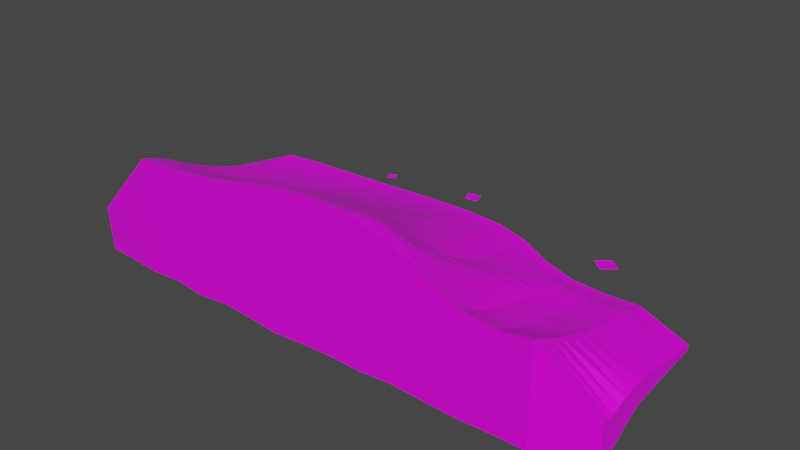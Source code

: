 # Source: SandBar.blend  (saved by Blender 3.2.14; exported with 4.5.12 LTS)
import bpy
from mathutils import Matrix  # noqa: F401  (used for matrix-valued properties, if any)

bpy.ops.wm.read_factory_settings(use_empty=True)
scene = bpy.context.scene
scene.name = 'Scene'

# ---- collections
col_collection = bpy.data.collections.new('Collection'); scene.collection.children.link(col_collection)

# ---- images (referenced by path relative to the original .blend; pixels are not part of the script)
import os
ASSET_DIR = os.environ.get("B2B_ASSET_DIR", "")  # directory of the original .blend (textures are referenced by path, not embedded)
HERE = os.path.dirname(os.path.abspath(__file__))  # packed textures are extracted next to this script under _unpacked/

def load_image(name, relpath, width, height, colorspace="sRGB"):
    """Load a texture the original file referenced (path relative to the .blend, or extracted next to this script)."""
    p = next((c for c in (os.path.join(HERE, relpath), os.path.join(ASSET_DIR, relpath)) if relpath and os.path.exists(c)), "")
    if p:
        img = bpy.data.images.load(p, check_existing=True)
        img.name = name
    else:  # same state as the original file: an image datablock whose file is absent (Cycles renders it pink)
        img = bpy.data.images.new(name, width, height)
        img.source = "FILE"
        img.filepath = "//" + (relpath or name)
    img.colorspace_settings.name = colorspace
    return img
img_sand_png = load_image('Sand.png', 'Sand.png', 1024, 1024, 'sRGB')
img_sand_png_001 = load_image('Sand.png.001', 'Sand.png', 1024, 1024, 'sRGB')
img_sand_png_002 = load_image('Sand.png.002', 'Sand.png', 1024, 1024, 'sRGB')

# ---- materials (node trees are filled in below, after node groups)
mat_material = bpy.data.materials.new('Material')
mat_material.alpha_threshold = 0.0
mat_material.use_transparent_shadow = False
mat_material.line_color = (0.0, 0.0, 0.0, 1.0)
mat_material_001 = bpy.data.materials.new('Material.001')
mat_material_001.use_transparent_shadow = False
mat_material_002 = bpy.data.materials.new('Material.002')
mat_material_002.use_transparent_shadow = False
mat_material_003 = bpy.data.materials.new('Material.003')
mat_material_003.use_transparent_shadow = False

# ---- material node trees
mat_material.use_nodes = True; mat_material.node_tree.nodes.clear()
_N = mat_material.node_tree.nodes; _L = mat_material.node_tree.links
n0 = _N.new('ShaderNodeOutputMaterial'); n0.name = 'Material Output'; n0.location = (300, 300)
n1 = _N.new('ShaderNodeBsdfPrincipled'); n1.name = 'Principled BSDF'; n1.location = (10, 300)
n1.distribution = 'GGX'
n1.subsurface_method = 'RANDOM_WALK_SKIN'
n1.inputs[2].default_value = 0.4
n1.inputs[3].default_value = 1.45
n1.inputs[27].default_value = (0.0, 0.0, 0.0, 1.0)
n1.inputs[28].default_value = 1.0
n2 = _N.new('ShaderNodeTexImage'); n2.name = 'Image Texture'; n2.location = (-280, 280)
n2.image = img_sand_png
_L.new(n1.outputs[0], n0.inputs[0])
_L.new(n2.outputs[0], n1.inputs[0])
n0.is_active_output = True
mat_material_001.use_nodes = True; mat_material_001.node_tree.nodes.clear()
_N = mat_material_001.node_tree.nodes; _L = mat_material_001.node_tree.links
n0 = _N.new('ShaderNodeBsdfPrincipled'); n0.name = 'Principled BSDF'; n0.location = (10, 300)
n0.distribution = 'GGX'
n0.subsurface_method = 'RANDOM_WALK_SKIN'
n0.inputs[3].default_value = 1.45
n0.inputs[27].default_value = (0.0, 0.0, 0.0, 1.0)
n0.inputs[28].default_value = 1.0
n1 = _N.new('ShaderNodeOutputMaterial'); n1.name = 'Material Output'; n1.location = (300, 300)
n2 = _N.new('ShaderNodeTexImage'); n2.name = 'Image Texture'; n2.location = (-280, 280)
n2.image = img_sand_png
_L.new(n0.outputs[0], n1.inputs[0])
_L.new(n2.outputs[0], n0.inputs[0])
n1.is_active_output = True
mat_material_002.use_nodes = True; mat_material_002.node_tree.nodes.clear()
_N = mat_material_002.node_tree.nodes; _L = mat_material_002.node_tree.links
n0 = _N.new('ShaderNodeBsdfPrincipled'); n0.name = 'Principled BSDF'; n0.location = (10, 300)
n0.distribution = 'GGX'
n0.subsurface_method = 'RANDOM_WALK_SKIN'
n0.inputs[3].default_value = 1.45
n0.inputs[27].default_value = (0.0, 0.0, 0.0, 1.0)
n0.inputs[28].default_value = 1.0
n1 = _N.new('ShaderNodeOutputMaterial'); n1.name = 'Material Output'; n1.location = (300, 300)
n2 = _N.new('ShaderNodeTexImage'); n2.name = 'Image Texture'; n2.location = (-280, 280)
n2.image = img_sand_png_001
_L.new(n0.outputs[0], n1.inputs[0])
_L.new(n2.outputs[0], n0.inputs[0])
n1.is_active_output = True
mat_material_003.use_nodes = True; mat_material_003.node_tree.nodes.clear()
_N = mat_material_003.node_tree.nodes; _L = mat_material_003.node_tree.links
n0 = _N.new('ShaderNodeBsdfPrincipled'); n0.name = 'Principled BSDF'; n0.location = (10, 300)
n0.distribution = 'GGX'
n0.subsurface_method = 'RANDOM_WALK_SKIN'
n0.inputs[3].default_value = 1.45
n0.inputs[27].default_value = (0.0, 0.0, 0.0, 1.0)
n0.inputs[28].default_value = 1.0
n1 = _N.new('ShaderNodeOutputMaterial'); n1.name = 'Material Output'; n1.location = (300, 300)
n2 = _N.new('ShaderNodeTexImage'); n2.name = 'Image Texture'; n2.location = (-280, 280)
n2.image = img_sand_png_002
_L.new(n0.outputs[0], n1.inputs[0])
_L.new(n2.outputs[0], n0.inputs[0])
n1.is_active_output = True

# ---- world
world_world = bpy.data.worlds.new('World'); scene.world = world_world
world_world.use_nodes = True; world_world.node_tree.nodes.clear()
_N = world_world.node_tree.nodes; _L = world_world.node_tree.links
n0 = _N.new('ShaderNodeOutputWorld'); n0.name = 'World Output'; n0.location = (300, 300)
n1 = _N.new('ShaderNodeBackground'); n1.name = 'Background'; n1.location = (10, 300)
n1.inputs[0].default_value = (0.05088, 0.05088, 0.05088, 1.0)
_L.new(n1.outputs[0], n0.inputs[0])
n0.is_active_output = True
world_world.color = (0.05088, 0.05088, 0.05088)
world_world.use_sun_shadow = False
world_world.sun_shadow_jitter_overblur = 0.0

# ---- meshes
me_cube = bpy.data.meshes.new('Cube')
me_cube.from_pydata([(4.017, 2.049, -1.606), (4.017, 2.049, -1.778), (4.017, -1.0, -0.7215), (4.017, -1.0, -2.524), (-3.97, 2.513, -1.458), (-3.97, 2.411, -1.626), (-3.97, -1.0, -0.3557), (-3.97, -0.9992, -2.562), (3.403, 2.049, -1.785), (2.788, 2.049, -1.755), (2.174, 2.148, -1.677), (1.559, 2.402, -1.598), (0.9451, 2.523, -1.562), (0.3307, 2.523, -1.538), (-0.2837, 2.522, -1.539), (-0.8981, 2.521, -1.555), (-1.512, 2.527, -1.577), (-2.127, 2.526, -1.596), (-2.741, 2.519, -1.615), (-3.356, 2.513, -1.632), (3.403, -1.0, -0.7897), (2.788, -1.0, -0.6951), (2.174, -1.0, -0.4295), (1.559, -1.0, -0.1267), (0.9451, -1.0, 0.0486), (0.3307, -1.0, 0.1166), (-0.2837, -1.0, 0.1123), (-0.8981, -1.0, 0.04602), (-1.512, -1.0, -0.07638), (-2.127, -1.0, -0.1946), (-2.741, -1.0, -0.2677), (-3.356, -1.0, -0.3363), (-3.356, -0.989, -2.53), (-2.741, -0.9877, -2.599), (-2.127, -0.9861, -2.535), (-1.512, -0.9961, -2.562), (-0.8981, -0.9996, -2.617), (-0.2837, -0.9996, -2.566), (0.3307, -0.9996, -2.539), (0.9451, -1.0, -2.556), (1.559, -0.9985, -2.506), (2.174, -0.9841, -2.545), (2.788, -0.996, -2.554), (3.403, -1.0, -2.524), (-3.356, 2.672, -1.498), (-2.741, 2.672, -1.484), (-2.127, 2.672, -1.469), (-1.512, 2.672, -1.45), (-0.8981, 2.672, -1.425), (-0.2837, 2.672, -1.41), (0.3307, 2.672, -1.409), (0.9451, 2.672, -1.45), (1.559, 2.522, -1.49), (2.174, 2.211, -1.53), (2.788, 2.05, -1.587), (3.403, 2.049, -1.625), (-3.97, 2.252, -1.63), (-3.97, 2.064, -1.643), (-3.97, 1.844, -1.663), (-3.97, 1.587, -1.689), (-3.97, 1.298, -1.718), (-3.97, 0.9832, -1.75), (-3.97, 0.6544, -1.781), (-3.97, 0.3255, -1.812), (-3.97, 0.01287, -1.878), (-3.97, -0.2652, -2.069), (-3.97, -0.4947, -2.28), (-3.97, -0.6763, -2.43), (-3.97, -0.844, -2.528), (4.017, 1.89, -1.584), (4.017, 1.702, -1.523), (4.017, 1.49, -1.452), (4.017, 1.258, -1.416), (4.017, 1.01, -1.379), (4.017, 0.7517, -1.328), (4.017, 0.4861, -1.264), (4.017, 0.219, -1.186), (4.017, -0.04275, -1.097), (4.017, -0.2903, -1.001), (4.017, -0.5136, -0.9077), (4.017, -0.7038, -0.8233), (4.017, -0.8571, -0.7602), (-3.97, -0.8568, -0.3929), (-3.97, -0.7007, -0.4504), (-3.97, -0.5264, -0.5233), (-3.97, -0.3365, -0.6104), (-3.97, -0.1016, -0.7383), (-3.97, 0.2237, -0.8927), (-3.97, 0.6068, -1.048), (-3.97, 1.002, -1.183), (-3.97, 1.372, -1.288), (-3.97, 1.695, -1.363), (-3.97, 1.963, -1.411), (-3.97, 2.175, -1.438), (-3.97, 2.354, -1.453), (4.017, -0.8556, -2.509), (4.017, -0.6876, -2.451), (4.017, -0.4912, -2.346), (4.017, -0.2708, -2.205), (4.017, -0.03173, -2.066), (4.017, 0.2209, -1.96), (4.017, 0.4818, -1.911), (4.017, 0.745, -1.865), (4.017, 1.005, -1.819), (4.017, 1.254, -1.775), (4.017, 1.488, -1.738), (4.017, 1.702, -1.747), (4.017, 1.89, -1.77), (-3.356, 2.354, -1.637), (-3.356, 2.166, -1.651), (-3.356, 1.945, -1.672), (-3.356, 1.686, -1.698), (-3.356, 1.392, -1.728), (-3.356, 1.071, -1.758), (-3.356, 0.734, -1.784), (-3.356, 0.3961, -1.806), (-3.356, 0.07438, -1.832), (-3.356, -0.2128, -1.952), (-3.356, -0.4474, -2.187), (-3.356, -0.6387, -2.376), (-3.356, -0.82, -2.493), (-2.741, 2.36, -1.619), (-2.741, 2.172, -1.63), (-2.741, 1.952, -1.646), (-2.741, 1.693, -1.666), (-2.741, 1.4, -1.687), (-2.741, 1.08, -1.706), (-2.741, 0.7443, -1.722), (-2.741, 0.4064, -1.731), (-2.741, 0.0838, -1.777), (-2.741, -0.2052, -1.956), (-2.741, -0.4425, -2.207), (-2.741, -0.6351, -2.408), (-2.741, -0.8176, -2.55), (-2.127, 2.368, -1.599), (-2.127, 2.18, -1.607), (-2.127, 1.959, -1.618), (-2.127, 1.702, -1.631), (-2.127, 1.41, -1.642), (-2.127, 1.09, -1.65), (-2.127, 0.7546, -1.653), (-2.127, 0.4164, -1.649), (-2.127, 0.09267, -1.651), (-2.127, -0.1978, -1.824), (-2.127, -0.4368, -2.121), (-2.127, -0.6309, -2.354), (-2.127, -0.8146, -2.492), (-1.512, 2.368, -1.579), (-1.512, 2.173, -1.583), (-1.512, 1.936, -1.587), (-1.512, 1.659, -1.59), (-1.512, 1.347, -1.591), (-1.512, 1.009, -1.588), (-1.512, 0.662, -1.58), (-1.512, 0.3209, -1.566), (-1.512, 0.005497, -1.662), (-1.512, -0.2622, -1.921), (-1.512, -0.4777, -2.187), (-1.512, -0.661, -2.389), (-1.512, -0.8348, -2.519), (-0.8981, 2.362, -1.555), (-0.8981, 2.167, -1.556), (-0.8981, 1.93, -1.554), (-0.8981, 1.653, -1.549), (-0.8981, 1.343, -1.539), (-0.8981, 1.007, -1.523), (-0.8981, 0.6601, -1.502), (-0.8981, 0.3181, -1.494), (-0.8981, 9.904e-05, -1.599), (-0.8981, -0.275, -1.955), (-0.8981, -0.4911, -2.282), (-0.8981, -0.6739, -2.483), (-0.8981, -0.8444, -2.587), (-0.2837, 2.363, -1.539), (-0.2837, 2.168, -1.537), (-0.2837, 1.931, -1.531), (-0.2837, 1.654, -1.52), (-0.2837, 1.343, -1.502), (-0.2837, 1.007, -1.477), (-0.2837, 0.659, -1.447), (-0.2837, 0.3165, -1.469), (-0.2837, 0.006704, -1.634), (-0.2837, -0.2672, -1.936), (-0.2837, -0.4903, -2.209), (-0.2837, -0.6736, -2.404), (-0.2837, -0.8442, -2.527), (0.3307, 2.38, -1.538), (0.3307, 2.214, -1.537), (0.3307, 2.003, -1.532), (0.3307, 1.748, -1.522), (0.3307, 1.451, -1.507), (0.3307, 1.122, -1.483), (0.3307, 0.7728, -1.454), (0.3307, 0.4188, -1.445), (0.3307, 0.0919, -1.543), (0.3307, -0.2086, -1.809), (0.3307, -0.4675, -2.159), (0.3307, -0.6734, -2.389), (0.3307, -0.8441, -2.505), (0.9451, 2.375, -1.564), (0.9451, 2.216, -1.563), (0.9451, 2.025, -1.562), (0.9451, 1.782, -1.559), (0.9451, 1.491, -1.554), (0.9451, 1.162, -1.544), (0.9451, 0.8081, -1.526), (0.9451, 0.4475, -1.502), (0.9451, 0.09917, -1.562), (0.9451, -0.2161, -1.856), (0.9451, -0.4836, -2.196), (0.9451, -0.6945, -2.419), (0.9451, -0.8563, -2.525), (1.559, 2.254, -1.601), (1.559, 2.097, -1.602), (1.559, 1.909, -1.604), (1.559, 1.671, -1.613), (1.559, 1.39, -1.625), (1.559, 1.074, -1.638), (1.559, 0.7402, -1.644), (1.559, 0.4372, -1.639), (1.559, 0.1341, -1.649), (1.559, -0.1547, -1.803), (1.559, -0.4166, -2.093), (1.559, -0.6422, -2.334), (1.559, -0.8326, -2.467), (2.174, 2.002, -1.666), (2.174, 1.852, -1.649), (2.174, 1.679, -1.639), (2.174, 1.468, -1.65), (2.174, 1.226, -1.669), (2.174, 0.9617, -1.688), (2.174, 0.6858, -1.706), (2.174, 0.4091, -1.725), (2.174, 0.1425, -1.753), (2.174, -0.1114, -1.889), (2.174, -0.3558, -2.129), (2.174, -0.5858, -2.357), (2.174, -0.7968, -2.501), (2.788, 1.906, -1.744), (2.788, 1.747, -1.716), (2.788, 1.559, -1.689), (2.788, 1.346, -1.698), (2.788, 1.114, -1.728), (2.788, 0.8659, -1.763), (2.788, 0.6082, -1.802), (2.788, 0.3469, -1.839), (2.788, 0.08766, -1.904), (2.788, -0.1638, -2.063), (2.788, -0.4024, -2.259), (2.788, -0.6235, -2.424), (2.788, -0.8228, -2.524), (3.403, 1.89, -1.777), (3.403, 1.702, -1.753), (3.403, 1.488, -1.743), (3.403, 1.254, -1.779), (3.403, 1.004, -1.824), (3.403, 0.7449, -1.868), (3.403, 0.4823, -1.911), (3.403, 0.2224, -1.948), (3.403, -0.02911, -2.018), (3.403, -0.267, -2.163), (3.403, -0.4822, -2.313), (3.403, -0.6782, -2.433), (3.403, -0.8516, -2.504), (3.403, 1.89, -1.604), (3.403, 1.702, -1.546), (3.403, 1.49, -1.48), (3.403, 1.259, -1.448), (3.403, 1.012, -1.415), (3.403, 0.7541, -1.366), (3.403, 0.4889, -1.3), (3.403, 0.2223, -1.223), (3.403, -0.03479, -1.158), (3.403, -0.2795, -1.085), (3.403, -0.5036, -1.007), (3.403, -0.6986, -0.9252), (3.403, -0.8571, -0.8505), (2.788, 1.891, -1.565), (2.788, 1.714, -1.504), (2.788, 1.521, -1.431), (2.788, 1.304, -1.386), (2.788, 1.067, -1.353), (2.788, 0.8157, -1.316), (2.788, 0.5549, -1.273), (2.788, 0.2879, -1.214), (2.788, 0.02095, -1.141), (2.788, -0.2375, -1.063), (2.788, -0.4771, -0.9743), (2.788, -0.6868, -0.8736), (2.788, -0.8568, -0.7759), (2.174, 2.047, -1.519), (2.174, 1.883, -1.486), (2.174, 1.707, -1.437), (2.174, 1.48, -1.374), (2.174, 1.203, -1.289), (2.174, 0.8825, -1.166), (2.174, 0.5481, -1.035), (2.174, 0.2342, -0.9269), (2.174, -0.05655, -0.8136), (2.174, -0.3088, -0.7101), (2.174, -0.5265, -0.6242), (2.174, -0.7087, -0.5488), (2.174, -0.8571, -0.4877), (1.559, 2.362, -1.494), (1.559, 2.193, -1.484), (1.559, 2.005, -1.453), (1.559, 1.755, -1.403), (1.559, 1.438, -1.331), (1.559, 1.059, -1.211), (1.559, 0.6362, -1.036), (1.559, 0.2197, -0.8119), (1.559, -0.1387, -0.5761), (1.559, -0.3985, -0.3815), (1.559, -0.5688, -0.2563), (1.559, -0.7143, -0.189), (1.559, -0.8571, -0.1502), (0.9451, 2.508, -1.446), (0.9451, 2.332, -1.421), (0.9451, 2.128, -1.368), (0.9451, 1.848, -1.276), (0.9451, 1.485, -1.16), (0.9451, 1.043, -0.9881), (0.9451, 0.5596, -0.7571), (0.9451, 0.1272, -0.5101), (0.9451, -0.179, -0.3113), (0.9451, -0.3794, -0.1739), (0.9451, -0.5553, -0.07198), (0.9451, -0.7134, -0.002506), (0.9451, -0.8571, 0.03603), (0.3307, 2.514, -1.401), (0.3307, 2.355, -1.373), (0.3307, 2.145, -1.314), (0.3307, 1.854, -1.215), (0.3307, 1.478, -1.07), (0.3307, 1.031, -0.8777), (0.3307, 0.5629, -0.6522), (0.3307, 0.1557, -0.4378), (0.3307, -0.1284, -0.2752), (0.3307, -0.3395, -0.1707), (0.3307, -0.5334, -0.07455), (0.3307, -0.7063, 0.01158), (0.3307, -0.8571, 0.07785), (-0.2837, 2.514, -1.402), (-0.2837, 2.339, -1.374), (-0.2837, 2.097, -1.314), (-0.2837, 1.78, -1.215), (-0.2837, 1.388, -1.069), (-0.2837, 0.9401, -0.8768), (-0.2837, 0.4911, -0.6538), (-0.2837, 0.1195, -0.4467), (-0.2837, -0.1284, -0.2793), (-0.2837, -0.3395, -0.1747), (-0.2837, -0.5334, -0.07849), (-0.2837, -0.7063, 0.007567), (-0.2837, -0.8571, 0.07373), (-0.8981, 2.514, -1.418), (-0.8981, 2.34, -1.392), (-0.8981, 2.1, -1.338), (-0.8981, 1.786, -1.246), (-0.8981, 1.399, -1.109), (-0.8981, 0.9563, -0.9272), (-0.8981, 0.5083, -0.7142), (-0.8981, 0.1293, -0.5027), (-0.8981, -0.1284, -0.3367), (-0.8981, -0.3395, -0.2313), (-0.8981, -0.5334, -0.1366), (-0.8981, -0.7063, -0.05356), (-0.8981, -0.8571, 0.009541), (-1.512, 2.515, -1.444), (-1.512, 2.341, -1.423), (-1.512, 2.102, -1.377), (-1.512, 1.792, -1.297), (-1.512, 1.412, -1.175), (-1.512, 0.9783, -1.01), (-1.512, 0.5337, -0.8134), (-1.512, 0.1461, -0.6126), (-1.512, -0.1284, -0.4463), (-1.512, -0.3395, -0.3368), (-1.512, -0.5333, -0.2431), (-1.512, -0.7059, -0.1705), (-1.512, -0.8571, -0.1133), (-2.127, 2.515, -1.464), (-2.127, 2.355, -1.451), (-2.127, 2.149, -1.425), (-2.127, 1.883, -1.375), (-2.127, 1.552, -1.294), (-2.127, 1.162, -1.174), (-2.127, 0.7348, -1.017), (-2.127, 0.3176, -0.8365), (-2.127, -0.02868, -0.6618), (-2.127, -0.2713, -0.5312), (-2.127, -0.4823, -0.4265), (-2.127, -0.6762, -0.3323), (-2.127, -0.8492, -0.2534), (-2.741, 2.515, -1.48), (-2.741, 2.356, -1.47), (-2.741, 2.153, -1.448), (-2.741, 1.889, -1.404), (-2.741, 1.562, -1.331), (-2.741, 1.177, -1.22), (-2.741, 0.7531, -1.073), (-2.741, 0.3347, -0.9019), (-2.741, -0.01984, -0.7333), (-2.741, -0.2713, -0.6043), (-2.741, -0.4823, -0.4996), (-2.741, -0.6762, -0.4055), (-2.741, -0.8492, -0.3265), (-3.356, 2.514, -1.495), (-3.356, 2.357, -1.487), (-3.356, 2.157, -1.469), (-3.356, 1.895, -1.431), (-3.356, 1.571, -1.365), (-3.356, 1.19, -1.264), (-3.356, 0.7722, -1.135), (-3.356, 0.3557, -0.9812), (-3.356, -0.007877, -0.8177), (-3.356, -0.2713, -0.6745), (-3.356, -0.4823, -0.5683), (-3.356, -0.6762, -0.4741), (-3.356, -0.8492, -0.3952), (4.997, 1.721, -1.732), (4.997, 1.721, -1.842), (4.997, -0.6828, -1.724), (4.997, -0.6828, -2.519), (4.997, -0.5702, -1.757), (4.997, 1.596, -1.846), (4.997, 1.596, -1.729), (4.997, 1.447, -1.723), (4.997, 1.28, -1.713), (4.997, 1.097, -1.699), (4.997, 0.9021, -1.678), (4.997, 0.6981, -1.65), (4.997, 0.4887, -1.617), (4.997, 0.2781, -1.603), (4.997, 0.07179, -1.613), (4.997, -0.1233, -1.65), (4.997, -0.2994, -1.713), (4.997, -0.4493, -1.756), (4.997, -0.569, -2.494), (4.997, -0.4365, -2.43), (4.997, -0.2817, -2.333), (4.997, -0.108, -2.217), (4.997, 0.08047, -2.102), (4.997, 0.2796, -2.009), (4.997, 0.4853, -1.972), (4.997, 0.6928, -1.947), (4.997, 0.8974, -1.921), (4.997, 1.094, -1.897), (4.997, 1.279, -1.875), (4.997, 1.447, -1.857), (-5.244, -0.2495, -2.287), (-5.244, -0.9117, -2.567), (-5.244, -0.953, -1.702), (-5.244, 1.703, -1.871), (-5.244, 1.646, -1.965), (-5.244, 1.614, -1.869), (-5.244, 1.557, -1.967), (-5.244, 1.453, -1.975), (-5.244, 1.33, -1.986), (-5.244, 1.187, -2.0), (-5.244, 1.026, -2.016), (-5.244, 0.8508, -2.034), (-5.244, 0.6661, -2.051), (-5.244, 0.4596, -2.07), (-5.244, 0.2527, -2.092), (-5.244, 0.07112, -2.126), (-5.244, -0.06832, -2.185), (-5.244, -0.167, -2.238), (-5.244, -0.4971, -1.66), (-5.244, -0.423, -1.645), (-5.244, -0.3262, -1.633), (-5.244, -0.2019, -1.623), (-5.244, -0.01305, -1.6), (-5.244, 0.2706, -1.604), (-5.244, 0.5886, -1.655), (-5.244, 0.8609, -1.718), (-5.244, 1.067, -1.777), (-5.244, 1.247, -1.819), (-5.244, 1.396, -1.845), (-5.244, 1.514, -1.86)], [], [(419, 82, 6, 31), (32, 31, 6, 7), (85, 86, 472, 471), (263, 95, 3, 43), (98, 99, 442, 441), (8, 55, 0, 1), (5, 4, 44, 19), (19, 44, 45, 18), (18, 45, 46, 17), (17, 46, 47, 16), (16, 47, 48, 15), (15, 48, 49, 14), (14, 49, 50, 13), (13, 50, 51, 12), (12, 51, 52, 11), (11, 52, 53, 10), (10, 53, 54, 9), (9, 54, 55, 8), (68, 120, 32, 7), (120, 133, 33, 32), (133, 146, 34, 33), (146, 159, 35, 34), (159, 172, 36, 35), (172, 185, 37, 36), (185, 198, 38, 37), (198, 211, 39, 38), (211, 224, 40, 39), (224, 237, 41, 40), (237, 250, 42, 41), (250, 263, 43, 42), (3, 2, 20, 43), (43, 20, 21, 42), (42, 21, 22, 41), (41, 22, 23, 40), (40, 23, 24, 39), (39, 24, 25, 38), (38, 25, 26, 37), (37, 26, 27, 36), (36, 27, 28, 35), (35, 28, 29, 34), (34, 29, 30, 33), (33, 30, 31, 32), (81, 276, 20, 2), (276, 289, 21, 20), (289, 302, 22, 21), (302, 315, 23, 22), (315, 328, 24, 23), (328, 341, 25, 24), (341, 354, 26, 25), (354, 367, 27, 26), (367, 380, 28, 27), (380, 393, 29, 28), (393, 406, 30, 29), (406, 419, 31, 30), (45, 44, 407, 394), (394, 407, 408, 395), (395, 408, 409, 396), (396, 409, 410, 397), (397, 410, 411, 398), (398, 411, 412, 399), (399, 412, 413, 400), (400, 413, 414, 401), (401, 414, 415, 402), (402, 415, 416, 403), (403, 416, 417, 404), (404, 417, 418, 405), (405, 418, 419, 406), (46, 45, 394, 381), (381, 394, 395, 382), (382, 395, 396, 383), (383, 396, 397, 384), (384, 397, 398, 385), (385, 398, 399, 386), (386, 399, 400, 387), (387, 400, 401, 388), (388, 401, 402, 389), (389, 402, 403, 390), (390, 403, 404, 391), (391, 404, 405, 392), (392, 405, 406, 393), (47, 46, 381, 368), (368, 381, 382, 369), (369, 382, 383, 370), (370, 383, 384, 371), (371, 384, 385, 372), (372, 385, 386, 373), (373, 386, 387, 374), (374, 387, 388, 375), (375, 388, 389, 376), (376, 389, 390, 377), (377, 390, 391, 378), (378, 391, 392, 379), (379, 392, 393, 380), (48, 47, 368, 355), (355, 368, 369, 356), (356, 369, 370, 357), (357, 370, 371, 358), (358, 371, 372, 359), (359, 372, 373, 360), (360, 373, 374, 361), (361, 374, 375, 362), (362, 375, 376, 363), (363, 376, 377, 364), (364, 377, 378, 365), (365, 378, 379, 366), (366, 379, 380, 367), (49, 48, 355, 342), (342, 355, 356, 343), (343, 356, 357, 344), (344, 357, 358, 345), (345, 358, 359, 346), (346, 359, 360, 347), (347, 360, 361, 348), (348, 361, 362, 349), (349, 362, 363, 350), (350, 363, 364, 351), (351, 364, 365, 352), (352, 365, 366, 353), (353, 366, 367, 354), (50, 49, 342, 329), (329, 342, 343, 330), (330, 343, 344, 331), (331, 344, 345, 332), (332, 345, 346, 333), (333, 346, 347, 334), (334, 347, 348, 335), (335, 348, 349, 336), (336, 349, 350, 337), (337, 350, 351, 338), (338, 351, 352, 339), (339, 352, 353, 340), (340, 353, 354, 341), (51, 50, 329, 316), (316, 329, 330, 317), (317, 330, 331, 318), (318, 331, 332, 319), (319, 332, 333, 320), (320, 333, 334, 321), (321, 334, 335, 322), (322, 335, 336, 323), (323, 336, 337, 324), (324, 337, 338, 325), (325, 338, 339, 326), (326, 339, 340, 327), (327, 340, 341, 328), (52, 51, 316, 303), (303, 316, 317, 304), (304, 317, 318, 305), (305, 318, 319, 306), (306, 319, 320, 307), (307, 320, 321, 308), (308, 321, 322, 309), (309, 322, 323, 310), (310, 323, 324, 311), (311, 324, 325, 312), (312, 325, 326, 313), (313, 326, 327, 314), (314, 327, 328, 315), (53, 52, 303, 290), (290, 303, 304, 291), (291, 304, 305, 292), (292, 305, 306, 293), (293, 306, 307, 294), (294, 307, 308, 295), (295, 308, 309, 296), (296, 309, 310, 297), (297, 310, 311, 298), (298, 311, 312, 299), (299, 312, 313, 300), (300, 313, 314, 301), (301, 314, 315, 302), (54, 53, 290, 277), (277, 290, 291, 278), (278, 291, 292, 279), (279, 292, 293, 280), (280, 293, 294, 281), (281, 294, 295, 282), (282, 295, 296, 283), (283, 296, 297, 284), (284, 297, 298, 285), (285, 298, 299, 286), (286, 299, 300, 287), (287, 300, 301, 288), (288, 301, 302, 289), (55, 54, 277, 264), (264, 277, 278, 265), (265, 278, 279, 266), (266, 279, 280, 267), (267, 280, 281, 268), (268, 281, 282, 269), (269, 282, 283, 270), (270, 283, 284, 271), (271, 284, 285, 272), (272, 285, 286, 273), (273, 286, 287, 274), (274, 287, 288, 275), (275, 288, 289, 276), (0, 55, 264, 69), (69, 264, 265, 70), (70, 265, 266, 71), (71, 266, 267, 72), (72, 267, 268, 73), (73, 268, 269, 74), (74, 269, 270, 75), (75, 270, 271, 76), (76, 271, 272, 77), (77, 272, 273, 78), (78, 273, 274, 79), (79, 274, 275, 80), (80, 275, 276, 81), (9, 8, 251, 238), (238, 251, 252, 239), (239, 252, 253, 240), (240, 253, 254, 241), (241, 254, 255, 242), (242, 255, 256, 243), (243, 256, 257, 244), (244, 257, 258, 245), (245, 258, 259, 246), (246, 259, 260, 247), (247, 260, 261, 248), (248, 261, 262, 249), (249, 262, 263, 250), (10, 9, 238, 225), (225, 238, 239, 226), (226, 239, 240, 227), (227, 240, 241, 228), (228, 241, 242, 229), (229, 242, 243, 230), (230, 243, 244, 231), (231, 244, 245, 232), (232, 245, 246, 233), (233, 246, 247, 234), (234, 247, 248, 235), (235, 248, 249, 236), (236, 249, 250, 237), (11, 10, 225, 212), (212, 225, 226, 213), (213, 226, 227, 214), (214, 227, 228, 215), (215, 228, 229, 216), (216, 229, 230, 217), (217, 230, 231, 218), (218, 231, 232, 219), (219, 232, 233, 220), (220, 233, 234, 221), (221, 234, 235, 222), (222, 235, 236, 223), (223, 236, 237, 224), (12, 11, 212, 199), (199, 212, 213, 200), (200, 213, 214, 201), (201, 214, 215, 202), (202, 215, 216, 203), (203, 216, 217, 204), (204, 217, 218, 205), (205, 218, 219, 206), (206, 219, 220, 207), (207, 220, 221, 208), (208, 221, 222, 209), (209, 222, 223, 210), (210, 223, 224, 211), (13, 12, 199, 186), (186, 199, 200, 187), (187, 200, 201, 188), (188, 201, 202, 189), (189, 202, 203, 190), (190, 203, 204, 191), (191, 204, 205, 192), (192, 205, 206, 193), (193, 206, 207, 194), (194, 207, 208, 195), (195, 208, 209, 196), (196, 209, 210, 197), (197, 210, 211, 198), (14, 13, 186, 173), (173, 186, 187, 174), (174, 187, 188, 175), (175, 188, 189, 176), (176, 189, 190, 177), (177, 190, 191, 178), (178, 191, 192, 179), (179, 192, 193, 180), (180, 193, 194, 181), (181, 194, 195, 182), (182, 195, 196, 183), (183, 196, 197, 184), (184, 197, 198, 185), (15, 14, 173, 160), (160, 173, 174, 161), (161, 174, 175, 162), (162, 175, 176, 163), (163, 176, 177, 164), (164, 177, 178, 165), (165, 178, 179, 166), (166, 179, 180, 167), (167, 180, 181, 168), (168, 181, 182, 169), (169, 182, 183, 170), (170, 183, 184, 171), (171, 184, 185, 172), (16, 15, 160, 147), (147, 160, 161, 148), (148, 161, 162, 149), (149, 162, 163, 150), (150, 163, 164, 151), (151, 164, 165, 152), (152, 165, 166, 153), (153, 166, 167, 154), (154, 167, 168, 155), (155, 168, 169, 156), (156, 169, 170, 157), (157, 170, 171, 158), (158, 171, 172, 159), (17, 16, 147, 134), (134, 147, 148, 135), (135, 148, 149, 136), (136, 149, 150, 137), (137, 150, 151, 138), (138, 151, 152, 139), (139, 152, 153, 140), (140, 153, 154, 141), (141, 154, 155, 142), (142, 155, 156, 143), (143, 156, 157, 144), (144, 157, 158, 145), (145, 158, 159, 146), (18, 17, 134, 121), (121, 134, 135, 122), (122, 135, 136, 123), (123, 136, 137, 124), (124, 137, 138, 125), (125, 138, 139, 126), (126, 139, 140, 127), (127, 140, 141, 128), (128, 141, 142, 129), (129, 142, 143, 130), (130, 143, 144, 131), (131, 144, 145, 132), (132, 145, 146, 133), (19, 18, 121, 108), (108, 121, 122, 109), (109, 122, 123, 110), (110, 123, 124, 111), (111, 124, 125, 112), (112, 125, 126, 113), (113, 126, 127, 114), (114, 127, 128, 115), (115, 128, 129, 116), (116, 129, 130, 117), (117, 130, 131, 118), (118, 131, 132, 119), (119, 132, 133, 120), (5, 19, 108, 56), (56, 108, 109, 57), (57, 109, 110, 58), (58, 110, 111, 59), (59, 111, 112, 60), (60, 112, 113, 61), (61, 113, 114, 62), (62, 114, 115, 63), (63, 115, 116, 64), (64, 116, 117, 65), (65, 117, 118, 66), (66, 118, 119, 67), (67, 119, 120, 68), (71, 72, 429, 428), (97, 98, 441, 440), (70, 71, 428, 427), (1, 0, 420, 421), (96, 97, 440, 439), (69, 70, 427, 426), (95, 96, 439, 438), (0, 69, 426, 420), (3, 95, 438, 423), (80, 81, 424, 437), (106, 107, 425, 449), (79, 80, 437, 436), (107, 1, 421, 425), (8, 1, 107, 251), (251, 107, 106, 252), (252, 106, 105, 253), (253, 105, 104, 254), (254, 104, 103, 255), (255, 103, 102, 256), (256, 102, 101, 257), (257, 101, 100, 258), (258, 100, 99, 259), (259, 99, 98, 260), (260, 98, 97, 261), (261, 97, 96, 262), (262, 96, 95, 263), (58, 59, 459, 458), (7, 6, 452, 451), (84, 85, 471, 470), (57, 58, 458, 457), (83, 84, 470, 469), (56, 57, 457, 456), (82, 83, 469, 468), (5, 56, 456, 454), (68, 7, 451, 450), (6, 82, 468, 452), (67, 68, 450, 467), (93, 94, 455, 479), (66, 67, 467, 466), (44, 4, 94, 407), (407, 94, 93, 408), (408, 93, 92, 409), (409, 92, 91, 410), (410, 91, 90, 411), (411, 90, 89, 412), (412, 89, 88, 413), (413, 88, 87, 414), (414, 87, 86, 415), (415, 86, 85, 416), (416, 85, 84, 417), (417, 84, 83, 418), (418, 83, 82, 419), (438, 424, 422, 423), (421, 420, 426, 425), (425, 426, 427, 449), (449, 427, 428, 448), (448, 428, 429, 447), (447, 429, 430, 446), (446, 430, 431, 445), (445, 431, 432, 444), (444, 432, 433, 443), (443, 433, 434, 442), (442, 434, 435, 441), (441, 435, 436, 440), (440, 436, 437, 439), (439, 437, 424, 438), (2, 3, 423, 422), (72, 73, 430, 429), (99, 100, 443, 442), (73, 74, 431, 430), (100, 101, 444, 443), (74, 75, 432, 431), (101, 102, 445, 444), (81, 2, 422, 424), (75, 76, 433, 432), (102, 103, 446, 445), (76, 77, 434, 433), (103, 104, 447, 446), (77, 78, 435, 434), (104, 105, 448, 447), (78, 79, 436, 435), (105, 106, 449, 448), (456, 455, 453, 454), (451, 452, 468, 450), (450, 468, 469, 467), (467, 469, 470, 466), (466, 470, 471, 465), (465, 471, 472, 464), (464, 472, 473, 463), (463, 473, 474, 462), (462, 474, 475, 461), (461, 475, 476, 460), (460, 476, 477, 459), (459, 477, 478, 458), (458, 478, 479, 457), (457, 479, 455, 456), (59, 60, 460, 459), (86, 87, 473, 472), (4, 5, 454, 453), (60, 61, 461, 460), (87, 88, 474, 473), (61, 62, 462, 461), (88, 89, 475, 474), (62, 63, 463, 462), (89, 90, 476, 475), (63, 64, 464, 463), (90, 91, 477, 476), (94, 4, 453, 455), (64, 65, 465, 464), (91, 92, 478, 477), (65, 66, 466, 465), (92, 93, 479, 478)])
_uv = me_cube.uv_layers.new(name='UVMap')
_uv.uv.foreach_set('vector', [-0.407, 1.034, -0.4087, 1.144, -0.4352, 1.144, -0.4358, 1.034, 1.265, -0.1091, 0.9956, -0.1091, 0.9991, -0.219, 1.272, -0.2191, -0.3085, 1.145, -0.2618, 1.146, -0.2075, 1.384, -0.2423, 1.383, 0.8862, -0.1617, 0.8871, -0.2716, 0.913, -0.2716, 0.9128, -0.1617, 0.7821, -0.2715, 0.7392, -0.2714, 0.719, -0.4467, 0.7529, -0.4467, 1.357, 0.7624, 1.324, 0.7648, 1.312, 0.6564, 1.348, 0.6538, 1.343, 1.208, 1.312, 1.204, 1.34, 1.102, 1.365, 1.104, 0.2834, 1.048, 0.2542, 1.048, 0.254, 0.9385, 0.282, 0.9384, 0.282, 0.9384, 0.254, 0.9385, 0.2538, 0.8286, 0.2805, 0.8285, 0.2805, 0.8285, 0.2538, 0.8286, 0.2536, 0.7186, 0.2801, 0.7186, 0.2801, 0.7186, 0.2536, 0.7186, 0.2533, 0.6087, 0.281, 0.6086, 0.281, 0.6086, 0.2533, 0.6087, 0.2531, 0.4988, 0.2806, 0.4987, 0.2806, 0.4987, 0.2531, 0.4988, 0.253, 0.3888, 0.2804, 0.3888, 0.2804, 0.3888, 0.253, 0.3888, 0.2531, 0.2789, 0.2804, 0.2788, 0.2804, 0.2788, 0.2531, 0.2789, 0.2801, 0.1689, 0.3022, 0.1689, 1.366, 1.098, 1.346, 1.102, 1.337, 0.9862, 1.365, 0.9826, 1.365, 0.9826, 1.337, 0.9862, 1.326, 0.8739, 1.361, 0.8714, 1.361, 0.8714, 1.326, 0.8739, 1.324, 0.7648, 1.357, 0.7624, 0.8852, 1.158, 0.8806, 1.048, 0.9108, 1.048, 0.913, 1.158, 0.8806, 1.048, 0.8795, 0.9378, 0.9099, 0.9378, 0.9108, 1.048, 0.8795, 0.9378, 0.8782, 0.8279, 0.9089, 0.8279, 0.9099, 0.9378, 0.8782, 0.8279, 0.8812, 0.718, 0.91, 0.718, 0.9089, 0.8279, 0.8812, 0.718, 0.8823, 0.6081, 0.9101, 0.6081, 0.91, 0.718, 0.8823, 0.6081, 0.8817, 0.4982, 0.9095, 0.4982, 0.9101, 0.6081, 0.8817, 0.4982, 0.8815, 0.3883, 0.9094, 0.3883, 0.9095, 0.4982, 0.8815, 0.3883, 0.8841, 0.2783, 0.9098, 0.2783, 0.9094, 0.3883, 0.8841, 0.2783, 0.8804, 0.1683, 0.9101, 0.1683, 0.9098, 0.2783, 0.8804, 0.1683, 0.875, 0.05834, 0.9085, 0.05831, 0.9101, 0.1683, 0.875, 0.05834, 0.8805, -0.05167, 0.9115, -0.0517, 0.9085, 0.05831, 0.8805, -0.05167, 0.8862, -0.1617, 0.9128, -0.1617, 0.9115, -0.0517, 1.312, 1.21, 1.065, 1.21, 1.077, 1.1, 1.304, 1.1, 1.304, 1.1, 1.077, 1.1, 1.059, 0.99, 1.282, 0.99, 1.282, 0.99, 1.059, 0.99, 1.012, 0.8801, 1.249, 0.8801, 1.249, 0.8801, 1.012, 0.8801, 0.9582, 0.7702, 1.217, 0.7702, 1.217, 0.7702, 0.9582, 0.7702, 0.9263, 0.6603, 1.194, 0.6602, 1.194, 0.6602, 0.9263, 0.6603, 0.913, 0.5504, 1.18, 0.5503, 1.18, 0.5503, 0.913, 0.5504, 0.9138, 0.4405, 1.181, 0.4404, 1.181, 0.4404, 0.9138, 0.4405, 0.9268, 0.3306, 1.195, 0.3305, 1.195, 0.3305, 0.9268, 0.3306, 0.9492, 0.2206, 1.21, 0.2206, 1.21, 0.2206, 0.9492, 0.2206, 0.9703, 0.1107, 1.227, 0.1107, 1.227, 0.1107, 0.9703, 0.1107, 0.9834, 0.000792, 1.247, 0.0007755, 1.247, 0.0007755, 0.9834, 0.000792, 0.9956, -0.1091, 1.265, -0.1091, -0.3864, -0.2766, -0.3824, -0.1658, -0.4099, -0.1661, -0.4129, -0.2766, -0.3824, -0.1658, -0.3867, -0.05725, -0.415, -0.05777, -0.4099, -0.1661, -0.3867, -0.05725, -0.4008, 0.04877, -0.4282, 0.04846, -0.415, -0.05777, -0.4008, 0.04877, -0.4177, 0.154, -0.4434, 0.1542, -0.4282, 0.04846, -0.4177, 0.154, -0.4273, 0.2612, -0.4525, 0.2615, -0.4434, 0.1542, -0.4273, 0.2612, -0.4302, 0.3702, -0.4565, 0.3702, -0.4525, 0.2615, -0.4302, 0.3702, -0.4303, 0.4799, -0.4566, 0.4799, -0.4565, 0.3702, -0.4303, 0.4799, -0.4271, 0.5904, -0.4533, 0.5904, -0.4566, 0.4799, -0.4271, 0.5904, -0.4212, 0.7017, -0.4475, 0.7017, -0.4533, 0.5904, -0.4212, 0.7017, -0.4133, 0.8131, -0.4421, 0.8128, -0.4475, 0.7017, -0.4133, 0.8131, -0.41, 0.9237, -0.4388, 0.9234, -0.4421, 0.8128, -0.41, 0.9237, -0.407, 1.034, -0.4358, 1.034, -0.4388, 0.9234, 0.2526, 0.9277, 0.253, 1.038, 0.2257, 1.038, 0.2254, 0.9281, 0.2254, 0.9281, 0.2257, 1.038, 0.1984, 1.038, 0.1976, 0.9285, 0.1976, 0.9285, 0.1984, 1.038, 0.1629, 1.039, 0.1616, 0.9288, 0.1616, 0.9288, 0.1629, 1.039, 0.1161, 1.039, 0.1141, 0.9291, 0.1141, 0.9291, 0.1161, 1.039, 0.05713, 1.039, 0.05417, 0.9292, 0.05417, 0.9292, 0.05713, 1.039, -0.0135, 1.039, -0.01758, 0.9289, -0.01758, 0.9289, -0.0135, 1.039, -0.09171, 1.039, -0.09768, 0.9284, -0.09768, 0.9284, -0.09171, 1.039, -0.1709, 1.038, -0.1781, 0.9275, -0.1781, 0.9275, -0.1709, 1.038, -0.2415, 1.037, -0.2473, 0.9264, -0.2473, 0.9264, -0.2415, 1.037, -0.2938, 1.036, -0.2969, 0.9255, -0.2969, 0.9255, -0.2938, 1.036, -0.3354, 1.035, -0.3384, 0.9248, -0.3384, 0.9248, -0.3354, 1.035, -0.3734, 1.035, -0.3764, 0.9242, -0.3764, 0.9242, -0.3734, 1.035, -0.407, 1.034, -0.41, 0.9237, 0.2522, 0.8179, 0.2526, 0.9277, 0.2254, 0.9281, 0.2251, 0.8183, 0.2251, 0.8183, 0.2254, 0.9281, 0.1976, 0.9285, 0.1968, 0.8186, 0.1968, 0.8186, 0.1976, 0.9285, 0.1616, 0.9288, 0.1602, 0.8189, 0.1602, 0.8189, 0.1616, 0.9288, 0.1141, 0.9291, 0.1118, 0.8191, 0.1118, 0.8191, 0.1141, 0.9291, 0.05417, 0.9292, 0.05089, 0.8191, 0.05089, 0.8191, 0.05417, 0.9292, -0.01758, 0.9289, -0.02208, 0.8188, -0.02208, 0.8188, -0.01758, 0.9289, -0.09768, 0.9284, -0.1032, 0.8181, -0.1032, 0.8181, -0.09768, 0.9284, -0.1781, 0.9275, -0.1839, 0.817, -0.1839, 0.817, -0.1781, 0.9275, -0.2473, 0.9264, -0.252, 0.8158, -0.252, 0.8158, -0.2473, 0.9264, -0.2969, 0.9255, -0.3002, 0.8149, -0.3002, 0.8149, -0.2969, 0.9255, -0.3384, 0.9248, -0.3416, 0.8142, -0.3416, 0.8142, -0.3384, 0.9248, -0.3764, 0.9242, -0.3796, 0.8136, -0.3796, 0.8136, -0.3764, 0.9242, -0.41, 0.9237, -0.4133, 0.8131, 0.2517, 0.708, 0.2522, 0.8179, 0.2251, 0.8183, 0.2244, 0.7084, 0.2244, 0.7084, 0.2251, 0.8183, 0.1968, 0.8186, 0.1934, 0.7087, 0.1934, 0.7087, 0.1968, 0.8186, 0.1602, 0.8189, 0.15, 0.7088, 0.15, 0.7088, 0.1602, 0.8189, 0.1118, 0.8191, 0.09281, 0.7088, 0.09281, 0.7088, 0.1118, 0.8191, 0.05089, 0.8191, 0.02145, 0.7084, 0.02145, 0.7084, 0.05089, 0.8191, -0.02208, 0.8188, -0.06135, 0.7076, -0.06135, 0.7076, -0.02208, 0.8188, -0.1032, 0.8181, -0.1475, 0.7064, -0.1475, 0.7064, -0.1032, 0.8181, -0.1839, 0.817, -0.224, 0.705, -0.224, 0.705, -0.1839, 0.817, -0.252, 0.8158, -0.2794, 0.7037, -0.2794, 0.7037, -0.252, 0.8158, -0.3002, 0.8149, -0.3211, 0.703, -0.3211, 0.703, -0.3002, 0.8149, -0.3416, 0.8142, -0.3591, 0.7024, -0.3591, 0.7024, -0.3416, 0.8142, -0.3796, 0.8136, -0.3923, 0.702, -0.3923, 0.702, -0.3796, 0.8136, -0.4133, 0.8131, -0.4212, 0.7017, 0.2508, 0.5981, 0.2517, 0.708, 0.2244, 0.7084, 0.2233, 0.5985, 0.2233, 0.5985, 0.2244, 0.7084, 0.1934, 0.7087, 0.1921, 0.5987, 0.1921, 0.5987, 0.1934, 0.7087, 0.15, 0.7088, 0.1481, 0.5987, 0.1481, 0.5987, 0.15, 0.7088, 0.09281, 0.7088, 0.0896, 0.5985, 0.0896, 0.5985, 0.09281, 0.7088, 0.02145, 0.7084, 0.01623, 0.5979, 0.01623, 0.5979, 0.02145, 0.7084, -0.06135, 0.7076, -0.06886, 0.597, -0.06886, 0.597, -0.06135, 0.7076, -0.1475, 0.7064, -0.1564, 0.5956, -0.1564, 0.5956, -0.1475, 0.7064, -0.224, 0.705, -0.2321, 0.594, -0.2321, 0.594, -0.224, 0.705, -0.2794, 0.7037, -0.2849, 0.5926, -0.2849, 0.5926, -0.2794, 0.7037, -0.3211, 0.703, -0.3266, 0.5918, -0.3266, 0.5918, -0.3211, 0.703, -0.3591, 0.7024, -0.3646, 0.5912, -0.3646, 0.5912, -0.3591, 0.7024, -0.3923, 0.702, -0.3983, 0.5907, -0.3983, 0.5907, -0.3923, 0.702, -0.4212, 0.7017, -0.4271, 0.5904, 0.2504, 0.4882, 0.2508, 0.5981, 0.2233, 0.5985, 0.2228, 0.4886, 0.2228, 0.4886, 0.2233, 0.5985, 0.1921, 0.5987, 0.1913, 0.4888, 0.1913, 0.4888, 0.1921, 0.5987, 0.1481, 0.5987, 0.1468, 0.4888, 0.1468, 0.4888, 0.1481, 0.5987, 0.0896, 0.5985, 0.08739, 0.4885, 0.08739, 0.4885, 0.0896, 0.5985, 0.01623, 0.5979, 0.0127, 0.4878, 0.0127, 0.4878, 0.01623, 0.5979, -0.06886, 0.597, -0.07378, 0.4867, -0.07378, 0.4867, -0.06886, 0.597, -0.1564, 0.5956, -0.162, 0.4852, -0.162, 0.4852, -0.1564, 0.5956, -0.2321, 0.594, -0.2368, 0.4835, -0.2368, 0.4835, -0.2321, 0.594, -0.2849, 0.5926, -0.2881, 0.482, -0.2881, 0.482, -0.2849, 0.5926, -0.3266, 0.5918, -0.3299, 0.4812, -0.3299, 0.4812, -0.3266, 0.5918, -0.3646, 0.5912, -0.3679, 0.4806, -0.3679, 0.4806, -0.3646, 0.5912, -0.3983, 0.5907, -0.4015, 0.4801, -0.4015, 0.4801, -0.3983, 0.5907, -0.4271, 0.5904, -0.4303, 0.4799, 0.2507, 0.3786, 0.2504, 0.4882, 0.2228, 0.4886, 0.2231, 0.379, 0.2231, 0.379, 0.2228, 0.4886, 0.1913, 0.4888, 0.1944, 0.3791, 0.1944, 0.3791, 0.1913, 0.4888, 0.1468, 0.4888, 0.1554, 0.379, 0.1554, 0.379, 0.1468, 0.4888, 0.08739, 0.4885, 0.1005, 0.3786, 0.1005, 0.3786, 0.08739, 0.4885, 0.0127, 0.4878, 0.02856, 0.3779, 0.02856, 0.3779, 0.0127, 0.4878, -0.07378, 0.4867, -0.0578, 0.3768, -0.0578, 0.3768, -0.07378, 0.4867, -0.162, 0.4852, -0.1494, 0.3754, -0.1494, 0.3754, -0.162, 0.4852, -0.2368, 0.4835, -0.2304, 0.3737, -0.2304, 0.3737, -0.2368, 0.4835, -0.2881, 0.482, -0.288, 0.3723, -0.288, 0.3723, -0.2881, 0.482, -0.3299, 0.4812, -0.3298, 0.3715, -0.3298, 0.3715, -0.3299, 0.4812, -0.3679, 0.4806, -0.3677, 0.3709, -0.3677, 0.3709, -0.3679, 0.4806, -0.4015, 0.4801, -0.4014, 0.3705, -0.4014, 0.3705, -0.4015, 0.4801, -0.4303, 0.4799, -0.4302, 0.3702, 0.253, 0.2695, 0.2507, 0.3786, 0.2231, 0.379, 0.2247, 0.2699, 0.2247, 0.2699, 0.2231, 0.379, 0.1944, 0.3791, 0.1931, 0.2702, 0.1931, 0.2702, 0.1944, 0.3791, 0.1554, 0.379, 0.1555, 0.2701, 0.1555, 0.2701, 0.1554, 0.379, 0.1005, 0.3786, 0.1027, 0.2698, 0.1027, 0.2698, 0.1005, 0.3786, 0.02856, 0.3779, 0.03454, 0.2694, 0.03454, 0.2694, 0.02856, 0.3779, -0.0578, 0.3768, -0.04997, 0.2686, -0.04997, 0.2686, -0.0578, 0.3768, -0.1494, 0.3754, -0.1444, 0.2671, -0.1444, 0.2671, -0.1494, 0.3754, -0.2304, 0.3737, -0.2311, 0.2652, -0.2311, 0.2652, -0.2304, 0.3737, -0.288, 0.3723, -0.294, 0.2635, -0.294, 0.2635, -0.288, 0.3723, -0.3298, 0.3715, -0.3351, 0.2623, -0.3351, 0.2623, -0.3298, 0.3715, -0.3677, 0.3709, -0.3703, 0.2616, -0.3703, 0.2616, -0.3677, 0.3709, -0.4014, 0.3705, -0.4007, 0.2612, -0.4007, 0.2612, -0.4014, 0.3705, -0.4302, 0.3702, -0.4273, 0.2612, 0.2295, 0.1608, 0.253, 0.2695, 0.2247, 0.2699, 0.2021, 0.1614, 0.2021, 0.1614, 0.2247, 0.2699, 0.1931, 0.2702, 0.1725, 0.1618, 0.1725, 0.1618, 0.1931, 0.2702, 0.1555, 0.2701, 0.1387, 0.162, 0.1387, 0.162, 0.1555, 0.2701, 0.1027, 0.2698, 0.09326, 0.1621, 0.09326, 0.1621, 0.1027, 0.2698, 0.03454, 0.2694, 0.0352, 0.1622, 0.0352, 0.1622, 0.03454, 0.2694, -0.04997, 0.2686, -0.03595, 0.1618, -0.03595, 0.1618, -0.04997, 0.2686, -0.1444, 0.2671, -0.1172, 0.1608, -0.1172, 0.1608, -0.1444, 0.2671, -0.2311, 0.2652, -0.1999, 0.1592, -0.1999, 0.1592, -0.2311, 0.2652, -0.294, 0.2635, -0.2731, 0.1573, -0.2731, 0.1573, -0.294, 0.2635, -0.3351, 0.2623, -0.3274, 0.1556, -0.3274, 0.1556, -0.3351, 0.2623, -0.3703, 0.2616, -0.3628, 0.1545, -0.3628, 0.1545, -0.3703, 0.2616, -0.4007, 0.2612, -0.3912, 0.1541, -0.3912, 0.1541, -0.4007, 0.2612, -0.4273, 0.2612, -0.4177, 0.154, 0.1757, 0.05201, 0.2295, 0.1608, 0.2021, 0.1614, 0.1473, 0.05247, 0.1473, 0.05247, 0.2021, 0.1614, 0.1725, 0.1618, 0.1182, 0.05276, 0.1182, 0.05276, 0.1725, 0.1618, 0.1387, 0.162, 0.08642, 0.05292, 0.08642, 0.05292, 0.1387, 0.162, 0.09326, 0.1621, 0.04481, 0.05295, 0.04481, 0.05295, 0.09326, 0.1621, 0.0352, 0.1622, -0.007035, 0.05272, -0.007035, 0.05272, 0.0352, 0.1622, -0.03595, 0.1618, -0.06817, 0.05213, -0.06817, 0.05213, -0.03595, 0.1618, -0.1172, 0.1608, -0.1321, 0.05148, -0.1321, 0.05148, -0.1172, 0.1608, -0.1999, 0.1592, -0.1914, 0.05105, -0.1914, 0.05105, -0.1999, 0.1592, -0.2731, 0.1573, -0.247, 0.05049, -0.247, 0.05049, -0.2731, 0.1573, -0.3274, 0.1556, -0.2955, 0.04994, -0.2955, 0.04994, -0.3274, 0.1556, -0.3628, 0.1545, -0.3372, 0.04949, -0.3372, 0.04949, -0.3628, 0.1545, -0.3912, 0.1541, -0.3723, 0.04909, -0.3723, 0.04909, -0.3912, 0.1541, -0.4177, 0.154, -0.4008, 0.04877, 0.1474, -0.05737, 0.1757, 0.05201, 0.1473, 0.05247, 0.1197, -0.05694, 0.1197, -0.05694, 0.1473, 0.05247, 0.1182, 0.05276, 0.08855, -0.05658, 0.08855, -0.05658, 0.1182, 0.05276, 0.08642, 0.05292, 0.05431, -0.05627, 0.05431, -0.05627, 0.08642, 0.05292, 0.04481, 0.05295, 0.01547, -0.05597, 0.01547, -0.05597, 0.04481, 0.05295, -0.007035, 0.05272, -0.02698, -0.05566, -0.02698, -0.05566, -0.007035, 0.05272, -0.06817, 0.05213, -0.07193, -0.05535, -0.07193, -0.05535, -0.06817, 0.05213, -0.1321, 0.05148, -0.119, -0.0551, -0.119, -0.0551, -0.1321, 0.05148, -0.1914, 0.05105, -0.1678, -0.05503, -0.1678, -0.05503, -0.1914, 0.05105, -0.247, 0.05049, -0.2174, -0.05516, -0.2174, -0.05516, -0.247, 0.05049, -0.2955, 0.04994, -0.2661, -0.05548, -0.2661, -0.05548, -0.2955, 0.04994, -0.3372, 0.04949, -0.3121, -0.05599, -0.3121, -0.05599, -0.3372, 0.04949, -0.3723, 0.04909, -0.353, -0.05661, -0.353, -0.05661, -0.3723, 0.04909, -0.4008, 0.04877, -0.3867, -0.05725, 0.1494, -0.1665, 0.1474, -0.05737, 0.1197, -0.05694, 0.1219, -0.1661, 0.1219, -0.1661, 0.1197, -0.05694, 0.08855, -0.05658, 0.08912, -0.1656, 0.08912, -0.1656, 0.08855, -0.05658, 0.05431, -0.05627, 0.05198, -0.1651, 0.05198, -0.1651, 0.05431, -0.05627, 0.01547, -0.05597, 0.01112, -0.1647, 0.01112, -0.1647, 0.01547, -0.05597, -0.02698, -0.05566, -0.03298, -0.1643, -0.03298, -0.1643, -0.02698, -0.05566, -0.07193, -0.05535, -0.07977, -0.1641, -0.07977, -0.1641, -0.07193, -0.05535, -0.119, -0.0551, -0.1286, -0.1642, -0.1286, -0.1642, -0.119, -0.0551, -0.1678, -0.05503, -0.1783, -0.1643, -0.1783, -0.1643, -0.1678, -0.05503, -0.2174, -0.05516, -0.2257, -0.1644, -0.2257, -0.1644, -0.2174, -0.05516, -0.2661, -0.05548, -0.2715, -0.1646, -0.2715, -0.1646, -0.2661, -0.05548, -0.3121, -0.05599, -0.3141, -0.1649, -0.3141, -0.1649, -0.3121, -0.05599, -0.353, -0.05661, -0.3516, -0.1654, -0.3516, -0.1654, -0.353, -0.05661, -0.3867, -0.05725, -0.3824, -0.1658, 0.1488, -0.2764, 0.1494, -0.1665, 0.1219, -0.1661, 0.1212, -0.276, 0.1212, -0.276, 0.1219, -0.1661, 0.08912, -0.1656, 0.08831, -0.2755, 0.08831, -0.2755, 0.08912, -0.1656, 0.05198, -0.1651, 0.05089, -0.2751, 0.05089, -0.2751, 0.05198, -0.1651, 0.01112, -0.1647, 0.009703, -0.2747, 0.009703, -0.2747, 0.01112, -0.1647, -0.03298, -0.1643, -0.0347, -0.2744, -0.0347, -0.2744, -0.03298, -0.1643, -0.07977, -0.1641, -0.08169, -0.2743, -0.08169, -0.2743, -0.07977, -0.1641, -0.1286, -0.1642, -0.1305, -0.2743, -0.1305, -0.2743, -0.1286, -0.1642, -0.1783, -0.1643, -0.1803, -0.2744, -0.1803, -0.2744, -0.1783, -0.1643, -0.2257, -0.1644, -0.2298, -0.2748, -0.2298, -0.2748, -0.2257, -0.1644, -0.2715, -0.1646, -0.277, -0.2752, -0.277, -0.2752, -0.2715, -0.1646, -0.3141, -0.1649, -0.3201, -0.2758, -0.3201, -0.2758, -0.3141, -0.1649, -0.3516, -0.1654, -0.3569, -0.2763, -0.3569, -0.2763, -0.3516, -0.1654, -0.3824, -0.1658, -0.3864, -0.2766, 0.3653, -0.05108, 0.3653, -0.161, 0.3938, -0.1611, 0.3908, -0.05111, 0.3908, -0.05111, 0.3938, -0.1611, 0.4276, -0.1611, 0.4193, -0.05114, 0.4193, -0.05114, 0.4276, -0.1611, 0.466, -0.1611, 0.453, -0.05117, 0.453, -0.05117, 0.466, -0.1611, 0.5081, -0.1612, 0.4912, -0.05122, 0.4912, -0.05122, 0.5081, -0.1612, 0.553, -0.1613, 0.533, -0.05127, 0.533, -0.05127, 0.553, -0.1613, 0.5997, -0.1613, 0.5775, -0.05132, 0.5775, -0.05132, 0.5997, -0.1613, 0.6469, -0.1614, 0.6238, -0.05138, 0.6238, -0.05138, 0.6469, -0.1614, 0.6936, -0.1614, 0.6708, -0.05144, 0.6708, -0.05144, 0.6936, -0.1614, 0.7387, -0.1615, 0.7173, -0.0515, 0.7173, -0.0515, 0.7387, -0.1615, 0.7814, -0.1615, 0.7624, -0.05155, 0.7624, -0.05155, 0.7814, -0.1615, 0.82, -0.1616, 0.8052, -0.0516, 0.8052, -0.0516, 0.82, -0.1616, 0.8551, -0.1616, 0.8448, -0.05164, 0.8448, -0.05164, 0.8551, -0.1616, 0.8862, -0.1617, 0.8805, -0.05167, 0.3477, 0.05887, 0.3653, -0.05108, 0.3908, -0.05111, 0.3737, 0.05885, 0.3737, 0.05885, 0.3908, -0.05111, 0.4193, -0.05114, 0.4005, 0.05883, 0.4005, 0.05883, 0.4193, -0.05114, 0.453, -0.05117, 0.4315, 0.05879, 0.4315, 0.05879, 0.453, -0.05117, 0.4912, -0.05122, 0.4693, 0.05875, 0.4693, 0.05875, 0.4912, -0.05122, 0.533, -0.05127, 0.5127, 0.05871, 0.5127, 0.05871, 0.533, -0.05127, 0.5775, -0.05132, 0.5601, 0.05865, 0.5601, 0.05865, 0.5775, -0.05132, 0.6238, -0.05138, 0.6095, 0.0586, 0.6095, 0.0586, 0.6238, -0.05138, 0.6708, -0.05144, 0.6591, 0.05855, 0.6591, 0.05855, 0.6708, -0.05144, 0.7173, -0.0515, 0.7069, 0.0585, 0.7069, 0.0585, 0.7173, -0.0515, 0.7624, -0.05155, 0.7524, 0.05845, 0.7524, 0.05845, 0.7624, -0.05155, 0.8052, -0.0516, 0.7961, 0.05841, 0.7961, 0.05841, 0.8052, -0.0516, 0.8448, -0.05164, 0.8373, 0.05837, 0.8373, 0.05837, 0.8448, -0.05164, 0.8805, -0.05167, 0.875, 0.05834, 0.3022, 0.1689, 0.3477, 0.05887, 0.3737, 0.05885, 0.3286, 0.1688, 0.3286, 0.1688, 0.3737, 0.05885, 0.4005, 0.05883, 0.3567, 0.1688, 0.3567, 0.1688, 0.4005, 0.05883, 0.4315, 0.05879, 0.3903, 0.1688, 0.3903, 0.1688, 0.4315, 0.05879, 0.4693, 0.05875, 0.4329, 0.1687, 0.4329, 0.1687, 0.4693, 0.05875, 0.5127, 0.05871, 0.4833, 0.1687, 0.4833, 0.1687, 0.5127, 0.05871, 0.5601, 0.05865, 0.5398, 0.1686, 0.5398, 0.1686, 0.5601, 0.05865, 0.6095, 0.0586, 0.5996, 0.1686, 0.5996, 0.1686, 0.6095, 0.0586, 0.6591, 0.05855, 0.6537, 0.1685, 0.6537, 0.1685, 0.6591, 0.05855, 0.7069, 0.0585, 0.7078, 0.1685, 0.7078, 0.1685, 0.7069, 0.0585, 0.7524, 0.05845, 0.7594, 0.1684, 0.7594, 0.1684, 0.7524, 0.05845, 0.7961, 0.05841, 0.8061, 0.1684, 0.8061, 0.1684, 0.7961, 0.05841, 0.8373, 0.05837, 0.8464, 0.1684, 0.8464, 0.1684, 0.8373, 0.05837, 0.875, 0.05834, 0.8804, 0.1683, 0.2804, 0.2788, 0.3022, 0.1689, 0.3286, 0.1688, 0.3069, 0.2788, 0.3069, 0.2788, 0.3286, 0.1688, 0.3567, 0.1688, 0.3353, 0.2788, 0.3353, 0.2788, 0.3567, 0.1688, 0.3903, 0.1688, 0.3694, 0.2787, 0.3694, 0.2787, 0.3903, 0.1688, 0.4329, 0.1687, 0.4129, 0.2787, 0.4129, 0.2787, 0.4329, 0.1687, 0.4833, 0.1687, 0.465, 0.2787, 0.465, 0.2787, 0.4833, 0.1687, 0.5398, 0.1686, 0.5238, 0.2786, 0.5238, 0.2786, 0.5398, 0.1686, 0.5996, 0.1686, 0.5869, 0.2786, 0.5869, 0.2786, 0.5996, 0.1686, 0.6537, 0.1685, 0.6512, 0.2785, 0.6512, 0.2785, 0.6537, 0.1685, 0.7078, 0.1685, 0.7134, 0.2785, 0.7134, 0.2785, 0.7078, 0.1685, 0.7594, 0.1684, 0.7697, 0.2784, 0.7697, 0.2784, 0.7594, 0.1684, 0.8061, 0.1684, 0.8174, 0.2784, 0.8174, 0.2784, 0.8061, 0.1684, 0.8464, 0.1684, 0.8552, 0.2783, 0.8552, 0.2783, 0.8464, 0.1684, 0.8804, 0.1683, 0.8841, 0.2783, 0.2804, 0.3888, 0.2804, 0.2788, 0.3069, 0.2788, 0.306, 0.3887, 0.306, 0.3887, 0.3069, 0.2788, 0.3353, 0.2788, 0.3355, 0.3887, 0.3355, 0.3887, 0.3353, 0.2788, 0.3694, 0.2787, 0.3733, 0.3887, 0.3733, 0.3887, 0.3694, 0.2787, 0.4129, 0.2787, 0.4189, 0.3887, 0.4189, 0.3887, 0.4129, 0.2787, 0.465, 0.2787, 0.4718, 0.3886, 0.4718, 0.3886, 0.465, 0.2787, 0.5238, 0.2786, 0.5305, 0.3886, 0.5305, 0.3886, 0.5238, 0.2786, 0.5869, 0.2786, 0.5929, 0.3885, 0.5929, 0.3885, 0.5869, 0.2786, 0.6512, 0.2785, 0.656, 0.3885, 0.656, 0.3885, 0.6512, 0.2785, 0.7134, 0.2785, 0.7143, 0.3884, 0.7143, 0.3884, 0.7134, 0.2785, 0.7697, 0.2784, 0.768, 0.3884, 0.768, 0.3884, 0.7697, 0.2784, 0.8174, 0.2784, 0.8142, 0.3883, 0.8142, 0.3883, 0.8174, 0.2784, 0.8552, 0.2783, 0.851, 0.3883, 0.851, 0.3883, 0.8552, 0.2783, 0.8841, 0.2783, 0.8815, 0.3883, 0.2806, 0.4987, 0.2804, 0.3888, 0.306, 0.3887, 0.3091, 0.4987, 0.3091, 0.4987, 0.306, 0.3887, 0.3355, 0.3887, 0.344, 0.4986, 0.344, 0.4986, 0.3355, 0.3887, 0.3733, 0.3887, 0.3863, 0.4986, 0.3863, 0.4986, 0.3733, 0.3887, 0.4189, 0.3887, 0.4358, 0.4986, 0.4358, 0.4986, 0.4189, 0.3887, 0.4718, 0.3886, 0.4913, 0.4985, 0.4913, 0.4985, 0.4718, 0.3886, 0.5305, 0.3886, 0.5513, 0.4985, 0.5513, 0.4985, 0.5305, 0.3886, 0.5929, 0.3885, 0.6133, 0.4984, 0.6133, 0.4984, 0.5929, 0.3885, 0.656, 0.3885, 0.6744, 0.4984, 0.6744, 0.4984, 0.656, 0.3885, 0.7143, 0.3884, 0.7296, 0.4983, 0.7296, 0.4983, 0.7143, 0.3884, 0.768, 0.3884, 0.7786, 0.4983, 0.7786, 0.4983, 0.768, 0.3884, 0.8142, 0.3883, 0.8184, 0.4983, 0.8184, 0.4983, 0.8142, 0.3883, 0.851, 0.3883, 0.8512, 0.4982, 0.8512, 0.4982, 0.851, 0.3883, 0.8815, 0.3883, 0.8817, 0.4982, 0.281, 0.6086, 0.2806, 0.4987, 0.3091, 0.4987, 0.3094, 0.6086, 0.3094, 0.6086, 0.3091, 0.4987, 0.344, 0.4986, 0.3443, 0.6086, 0.3443, 0.6086, 0.344, 0.4986, 0.3863, 0.4986, 0.3867, 0.6085, 0.3867, 0.6085, 0.3863, 0.4986, 0.4358, 0.4986, 0.4362, 0.6085, 0.4362, 0.6085, 0.4358, 0.4986, 0.4913, 0.4985, 0.4917, 0.6084, 0.4917, 0.6084, 0.4913, 0.4985, 0.5513, 0.4985, 0.5516, 0.6084, 0.5516, 0.6084, 0.5513, 0.4985, 0.6133, 0.4984, 0.6135, 0.6083, 0.6135, 0.6083, 0.6133, 0.4984, 0.6744, 0.4984, 0.6746, 0.6083, 0.6746, 0.6083, 0.6744, 0.4984, 0.7296, 0.4983, 0.7313, 0.6083, 0.7313, 0.6083, 0.7296, 0.4983, 0.7786, 0.4983, 0.7805, 0.6082, 0.7805, 0.6082, 0.7786, 0.4983, 0.8184, 0.4983, 0.8191, 0.6082, 0.8191, 0.6082, 0.8184, 0.4983, 0.8512, 0.4982, 0.8518, 0.6081, 0.8518, 0.6081, 0.8512, 0.4982, 0.8817, 0.4982, 0.8823, 0.6081, 0.2801, 0.7186, 0.281, 0.6086, 0.3094, 0.6086, 0.3086, 0.7185, 0.3086, 0.7185, 0.3094, 0.6086, 0.3443, 0.6086, 0.3435, 0.7185, 0.3435, 0.7185, 0.3443, 0.6086, 0.3867, 0.6085, 0.3859, 0.7185, 0.3859, 0.7185, 0.3867, 0.6085, 0.4362, 0.6085, 0.4354, 0.7184, 0.4354, 0.7184, 0.4362, 0.6085, 0.4917, 0.6084, 0.4913, 0.7184, 0.4913, 0.7184, 0.4917, 0.6084, 0.5516, 0.6084, 0.5516, 0.7183, 0.5516, 0.7183, 0.5516, 0.6084, 0.6135, 0.6083, 0.6137, 0.7182, 0.6137, 0.7182, 0.6135, 0.6083, 0.6746, 0.6083, 0.6747, 0.7182, 0.6747, 0.7182, 0.6746, 0.6083, 0.7313, 0.6083, 0.731, 0.7182, 0.731, 0.7182, 0.7313, 0.6083, 0.7805, 0.6082, 0.7788, 0.7181, 0.7788, 0.7181, 0.7805, 0.6082, 0.8191, 0.6082, 0.8173, 0.7181, 0.8173, 0.7181, 0.8191, 0.6082, 0.8518, 0.6081, 0.8501, 0.718, 0.8501, 0.718, 0.8518, 0.6081, 0.8823, 0.6081, 0.8812, 0.718, 0.2805, 0.8285, 0.2801, 0.7186, 0.3086, 0.7185, 0.3089, 0.8285, 0.3089, 0.8285, 0.3086, 0.7185, 0.3435, 0.7185, 0.3426, 0.8284, 0.3426, 0.8284, 0.3435, 0.7185, 0.3859, 0.7185, 0.382, 0.8284, 0.382, 0.8284, 0.3859, 0.7185, 0.4354, 0.7184, 0.4282, 0.8283, 0.4282, 0.8283, 0.4354, 0.7184, 0.4913, 0.7184, 0.4805, 0.8283, 0.4805, 0.8283, 0.4913, 0.7184, 0.5516, 0.7183, 0.5376, 0.8282, 0.5376, 0.8282, 0.5516, 0.7183, 0.6137, 0.7182, 0.5977, 0.8282, 0.5977, 0.8282, 0.6137, 0.7182, 0.6747, 0.7182, 0.6582, 0.8281, 0.6582, 0.8281, 0.6747, 0.7182, 0.731, 0.7182, 0.716, 0.8281, 0.716, 0.8281, 0.731, 0.7182, 0.7788, 0.7181, 0.7679, 0.828, 0.7679, 0.828, 0.7788, 0.7181, 0.8173, 0.7181, 0.8106, 0.828, 0.8106, 0.828, 0.8173, 0.7181, 0.8501, 0.718, 0.8453, 0.8279, 0.8453, 0.8279, 0.8501, 0.718, 0.8812, 0.718, 0.8782, 0.8279, 0.282, 0.9384, 0.2805, 0.8285, 0.3089, 0.8285, 0.3105, 0.9384, 0.3105, 0.9384, 0.3089, 0.8285, 0.3426, 0.8284, 0.3442, 0.9383, 0.3442, 0.9383, 0.3426, 0.8284, 0.382, 0.8284, 0.3837, 0.9383, 0.3837, 0.9383, 0.382, 0.8284, 0.4282, 0.8283, 0.43, 0.9382, 0.43, 0.9382, 0.4282, 0.8283, 0.4805, 0.8283, 0.4825, 0.9382, 0.4825, 0.9382, 0.4805, 0.8283, 0.5376, 0.8282, 0.5398, 0.9381, 0.5398, 0.9381, 0.5376, 0.8282, 0.5977, 0.8282, 0.6, 0.9381, 0.6, 0.9381, 0.5977, 0.8282, 0.6582, 0.8281, 0.6605, 0.938, 0.6605, 0.938, 0.6582, 0.8281, 0.716, 0.8281, 0.7182, 0.938, 0.7182, 0.938, 0.716, 0.8281, 0.7679, 0.828, 0.7699, 0.9379, 0.7699, 0.9379, 0.7679, 0.828, 0.8106, 0.828, 0.8124, 0.9379, 0.8124, 0.9379, 0.8106, 0.828, 0.8453, 0.8279, 0.8469, 0.9378, 0.8469, 0.9378, 0.8453, 0.8279, 0.8782, 0.8279, 0.8795, 0.9378, 0.2834, 1.048, 0.282, 0.9384, 0.3105, 0.9384, 0.3118, 1.048, 0.3118, 1.048, 0.3105, 0.9384, 0.3442, 0.9383, 0.3455, 1.048, 0.3455, 1.048, 0.3442, 0.9383, 0.3837, 0.9383, 0.3851, 1.048, 0.3851, 1.048, 0.3837, 0.9383, 0.43, 0.9382, 0.4316, 1.048, 0.4316, 1.048, 0.43, 0.9382, 0.4825, 0.9382, 0.4844, 1.048, 0.4844, 1.048, 0.4825, 0.9382, 0.5398, 0.9381, 0.5419, 1.048, 0.5419, 1.048, 0.5398, 0.9381, 0.6, 0.9381, 0.6023, 1.048, 0.6023, 1.048, 0.6, 0.9381, 0.6605, 0.938, 0.6629, 1.048, 0.6629, 1.048, 0.6605, 0.938, 0.7182, 0.938, 0.7205, 1.048, 0.7205, 1.048, 0.7182, 0.938, 0.7699, 0.9379, 0.772, 1.048, 0.772, 1.048, 0.7699, 0.9379, 0.8124, 0.9379, 0.814, 1.048, 0.814, 1.048, 0.8124, 0.9379, 0.8469, 0.9378, 0.8482, 1.048, 0.8482, 1.048, 0.8469, 0.9378, 0.8795, 0.9378, 0.8806, 1.048, 0.3016, 1.158, 0.2834, 1.048, 0.3118, 1.048, 0.3301, 1.158, 0.3301, 1.158, 0.3118, 1.048, 0.3455, 1.048, 0.3638, 1.158, 0.3638, 1.158, 0.3455, 1.048, 0.3851, 1.048, 0.4032, 1.158, 0.4032, 1.158, 0.3851, 1.048, 0.4316, 1.048, 0.4493, 1.158, 0.4493, 1.158, 0.4316, 1.048, 0.4844, 1.048, 0.5012, 1.158, 0.5012, 1.158, 0.4844, 1.048, 0.5419, 1.048, 0.5577, 1.158, 0.5577, 1.158, 0.5419, 1.048, 0.6023, 1.048, 0.6167, 1.158, 0.6167, 1.158, 0.6023, 1.048, 0.6629, 1.048, 0.6757, 1.158, 0.6757, 1.158, 0.6629, 1.048, 0.7205, 1.048, 0.7317, 1.158, 0.7317, 1.158, 0.7205, 1.048, 0.772, 1.048, 0.7816, 1.158, 0.7816, 1.158, 0.772, 1.048, 0.814, 1.048, 0.8227, 1.158, 0.8227, 1.158, 0.814, 1.048, 0.8482, 1.048, 0.8552, 1.158, 0.8552, 1.158, 0.8482, 1.048, 0.8806, 1.048, 0.8852, 1.158, 0.05089, -0.2751, 0.009703, -0.2747, -0.003563, -0.4453, 0.02861, -0.4457, 0.8217, -0.2715, 0.7821, -0.2715, 0.7529, -0.4467, 0.784, -0.4468, 0.08831, -0.2755, 0.05089, -0.2751, 0.02861, -0.4457, 0.0579, -0.4461, 1.348, 0.6538, 1.312, 0.6564, 1.346, 0.4719, 1.366, 0.4705, 0.857, -0.2716, 0.8217, -0.2715, 0.784, -0.4468, 0.8118, -0.4468, 0.1212, -0.276, 0.08831, -0.2755, 0.0579, -0.4461, 0.08372, -0.4465, 0.8871, -0.2716, 0.857, -0.2716, 0.8118, -0.4468, 0.8355, -0.4468, 0.1488, -0.2764, 0.1212, -0.276, 0.08372, -0.4465, 0.1054, -0.4469, 0.913, -0.2716, 0.8871, -0.2716, 0.8355, -0.4468, 0.8559, -0.4469, -0.3569, -0.2763, -0.3864, -0.2766, -0.3082, -0.4448, -0.2857, -0.4448, 0.4275, -0.271, 0.3937, -0.271, 0.4471, -0.4464, 0.4737, -0.4464, -0.3201, -0.2758, -0.3569, -0.2763, -0.2857, -0.4448, -0.2577, -0.4446, 0.3937, -0.271, 0.3652, -0.271, 0.4247, -0.4464, 0.4471, -0.4464, 0.3653, -0.161, 0.3652, -0.271, 0.3937, -0.271, 0.3938, -0.1611, 0.3938, -0.1611, 0.3937, -0.271, 0.4275, -0.271, 0.4276, -0.1611, 0.4276, -0.1611, 0.4275, -0.271, 0.4658, -0.2711, 0.466, -0.1611, 0.466, -0.1611, 0.4658, -0.2711, 0.5079, -0.2711, 0.5081, -0.1612, 0.5081, -0.1612, 0.5079, -0.2711, 0.5528, -0.2712, 0.553, -0.1613, 0.553, -0.1613, 0.5528, -0.2712, 0.5995, -0.2713, 0.5997, -0.1613, 0.5997, -0.1613, 0.5995, -0.2713, 0.6469, -0.2713, 0.6469, -0.1614, 0.6469, -0.1614, 0.6469, -0.2713, 0.6937, -0.2714, 0.6936, -0.1614, 0.6936, -0.1614, 0.6937, -0.2714, 0.7392, -0.2714, 0.7387, -0.1615, 0.7387, -0.1615, 0.7392, -0.2714, 0.7821, -0.2715, 0.7814, -0.1615, 0.7814, -0.1615, 0.7821, -0.2715, 0.8217, -0.2715, 0.82, -0.1616, 0.82, -0.1616, 0.8217, -0.2715, 0.857, -0.2716, 0.8551, -0.1616, 0.8551, -0.1616, 0.857, -0.2716, 0.8871, -0.2716, 0.8862, -0.1617, 0.4032, 1.158, 0.4493, 1.158, 0.5228, 1.386, 0.4972, 1.386, 1.272, -0.2191, 0.9991, -0.219, 1.163, -0.4469, 1.312, -0.4468, -0.3455, 1.144, -0.3085, 1.145, -0.2423, 1.383, -0.2653, 1.383, 0.3638, 1.158, 0.4032, 1.158, 0.4972, 1.386, 0.4752, 1.386, -0.3791, 1.144, -0.3455, 1.144, -0.2653, 1.383, -0.2836, 1.383, 0.3301, 1.158, 0.3638, 1.158, 0.4752, 1.386, 0.4565, 1.386, -0.4087, 1.144, -0.3791, 1.144, -0.2836, 1.383, -0.2978, 1.383, 0.3016, 1.158, 0.3301, 1.158, 0.4565, 1.386, 0.4406, 1.386, 0.8852, 1.158, 0.913, 1.158, 0.8988, 1.385, 0.7805, 1.386, -0.4352, 1.144, -0.4087, 1.144, -0.2978, 1.383, -0.383, 1.383, 0.8552, 1.158, 0.8852, 1.158, 0.7805, 1.386, 0.7657, 1.386, 0.1642, 1.148, 0.1957, 1.148, 0.08809, 1.383, 0.07056, 1.383, 0.8227, 1.158, 0.8552, 1.158, 0.7657, 1.386, 0.7481, 1.386, 0.253, 1.038, 0.2233, 1.147, 0.1957, 1.148, 0.2257, 1.038, 0.2257, 1.038, 0.1957, 1.148, 0.1642, 1.148, 0.1984, 1.038, 0.1984, 1.038, 0.1642, 1.148, 0.1264, 1.148, 0.1629, 1.039, 0.1629, 1.039, 0.1264, 1.148, 0.07793, 1.148, 0.1161, 1.039, 0.1161, 1.039, 0.07793, 1.148, 0.01867, 1.148, 0.05713, 1.039, 0.05713, 1.039, 0.01867, 1.148, -0.05016, 1.148, -0.0135, 1.039, -0.0135, 1.039, -0.05016, 1.148, -0.1248, 1.148, -0.09171, 1.039, -0.09171, 1.039, -0.1248, 1.148, -0.1983, 1.147, -0.1709, 1.038, -0.1709, 1.038, -0.1983, 1.147, -0.2618, 1.146, -0.2415, 1.037, -0.2415, 1.037, -0.2618, 1.146, -0.3085, 1.145, -0.2938, 1.036, -0.2938, 1.036, -0.3085, 1.145, -0.3455, 1.144, -0.3354, 1.035, -0.3354, 1.035, -0.3455, 1.144, -0.3791, 1.144, -0.3734, 1.035, -0.3734, 1.035, -0.3791, 1.144, -0.4087, 1.144, -0.407, 1.034, 1.313, 0.4501, 1.445, 0.4503, 1.449, 0.4705, 1.312, 0.4705, 1.355, 0.04038, 1.374, 0.04038, 1.375, 0.06281, 1.354, 0.06281, 1.354, 0.06281, 1.375, 0.06281, 1.376, 0.08932, 1.352, 0.08938, 1.352, 0.08938, 1.376, 0.08932, 1.378, 0.1193, 1.349, 0.1195, 1.349, 0.1195, 1.378, 0.1193, 1.38, 0.152, 1.345, 0.1525, 1.345, 0.1525, 1.38, 0.152, 1.384, 0.1869, 1.34, 0.1877, 1.34, 0.1877, 1.384, 0.1869, 1.389, 0.2234, 1.336, 0.2244, 1.336, 0.2244, 1.389, 0.2234, 1.395, 0.2609, 1.331, 0.2615, 1.331, 0.2615, 1.395, 0.2609, 1.403, 0.2986, 1.327, 0.2983, 1.327, 0.2983, 1.403, 0.2986, 1.412, 0.3355, 1.323, 0.3339, 1.323, 0.3339, 1.412, 0.3355, 1.421, 0.3704, 1.32, 0.3676, 1.32, 0.3676, 1.421, 0.3704, 1.431, 0.4019, 1.316, 0.3987, 1.316, 0.3987, 1.431, 0.4019, 1.439, 0.4287, 1.314, 0.4264, 1.314, 0.4264, 1.439, 0.4287, 1.445, 0.4503, 1.313, 0.4501, 1.065, 1.21, 1.312, 1.21, 1.308, 1.386, 1.171, 1.386, 0.009703, -0.2747, -0.0347, -0.2744, -0.03814, -0.445, -0.003563, -0.4453, 0.7392, -0.2714, 0.6937, -0.2714, 0.6833, -0.4467, 0.719, -0.4467, -0.0347, -0.2744, -0.08169, -0.2743, -0.0746, -0.4447, -0.03814, -0.445, 0.6937, -0.2714, 0.6469, -0.2713, 0.6464, -0.4466, 0.6833, -0.4467, -0.08169, -0.2743, -0.1305, -0.2743, -0.1124, -0.4445, -0.0746, -0.4447, 0.6469, -0.2713, 0.5995, -0.2713, 0.6091, -0.4466, 0.6464, -0.4466, -0.3864, -0.2766, -0.4129, -0.2766, -0.3287, -0.4448, -0.3082, -0.4448, -0.1305, -0.2743, -0.1803, -0.2744, -0.1507, -0.4444, -0.1124, -0.4445, 0.5995, -0.2713, 0.5528, -0.2712, 0.5724, -0.4465, 0.6091, -0.4466, -0.1803, -0.2744, -0.2298, -0.2748, -0.1887, -0.4444, -0.1507, -0.4444, 0.5528, -0.2712, 0.5079, -0.2711, 0.5371, -0.4465, 0.5724, -0.4465, -0.2298, -0.2748, -0.277, -0.2752, -0.2248, -0.4445, -0.1887, -0.4444, 0.5079, -0.2711, 0.4658, -0.2711, 0.5039, -0.4464, 0.5371, -0.4465, -0.277, -0.2752, -0.3201, -0.2758, -0.2577, -0.4446, -0.2248, -0.4445, 0.4658, -0.2711, 0.4275, -0.271, 0.4737, -0.4464, 0.5039, -0.4464, 1.434, 0.01884, 1.454, 0.02482, 1.457, 0.04038, 1.438, 0.03419, 1.312, -0.4065, 1.457, -0.4469, 1.45, -0.3618, 1.335, -0.2902, 1.335, -0.2902, 1.45, -0.3618, 1.448, -0.3477, 1.338, -0.2758, 1.338, -0.2758, 1.448, -0.3477, 1.446, -0.3295, 1.343, -0.2587, 1.343, -0.2587, 1.446, -0.3295, 1.445, -0.3065, 1.35, -0.2348, 1.35, -0.2348, 1.445, -0.3065, 1.445, -0.2717, 1.361, -0.2039, 1.361, -0.2039, 1.445, -0.2717, 1.447, -0.2202, 1.373, -0.1686, 1.373, -0.1686, 1.447, -0.2202, 1.45, -0.1626, 1.384, -0.1334, 1.384, -0.1334, 1.45, -0.1626, 1.45, -0.1126, 1.395, -0.1018, 1.395, -0.1018, 1.45, -0.1126, 1.448, -0.07423, 1.405, -0.07194, 1.405, -0.07194, 1.448, -0.07423, 1.448, -0.04118, 1.414, -0.04447, 1.414, -0.04447, 1.448, -0.04118, 1.449, -0.0141, 1.422, -0.02008, 1.422, -0.02008, 1.449, -0.0141, 1.451, 0.007128, 1.429, 0.0008532, 1.429, 0.0008532, 1.451, 0.007128, 1.454, 0.02482, 1.434, 0.01884, 0.4493, 1.158, 0.5012, 1.158, 0.5518, 1.386, 0.5228, 1.386, -0.2618, 1.146, -0.1983, 1.147, -0.1562, 1.383, -0.2075, 1.384, 1.312, 1.204, 1.343, 1.208, 1.365, 1.426, 1.348, 1.423, 0.5012, 1.158, 0.5577, 1.158, 0.5832, 1.386, 0.5518, 1.386, -0.1983, 1.147, -0.1248, 1.148, -0.09884, 1.383, -0.1562, 1.383, 0.5577, 1.158, 0.6167, 1.158, 0.6163, 1.386, 0.5832, 1.386, -0.1248, 1.148, -0.05016, 1.148, -0.04889, 1.383, -0.09884, 1.383, 0.6167, 1.158, 0.6757, 1.158, 0.6534, 1.386, 0.6163, 1.386, -0.05016, 1.148, 0.01867, 1.148, -0.0105, 1.383, -0.04889, 1.383, 0.6757, 1.158, 0.7317, 1.158, 0.6905, 1.386, 0.6534, 1.386, 0.01867, 1.148, 0.07793, 1.148, 0.0225, 1.383, -0.0105, 1.383, 0.1957, 1.148, 0.2233, 1.147, 0.1035, 1.382, 0.08809, 1.383, 0.7317, 1.158, 0.7816, 1.158, 0.7231, 1.386, 0.6905, 1.386, 0.07793, 1.148, 0.1264, 1.148, 0.04948, 1.383, 0.0225, 1.383, 0.7816, 1.158, 0.8227, 1.158, 0.7481, 1.386, 0.7231, 1.386, 0.1264, 1.148, 0.1642, 1.148, 0.07056, 1.383, 0.04948, 1.383])
me_cube.materials.append(mat_material)
me_cube.use_mirror_vertex_groups = False
me_cube.update()
me_plane = bpy.data.meshes.new('Plane')
me_plane.from_pydata([(-2.331, 1.086, 0.0), (0.004003, 1.461, 0.0), (-3.474, 3.461, 0.0), (-0.5686, 3.91, 0.0)], [], [(0, 1, 3, 2)])
_uv = me_plane.uv_layers.new(name='UVMap')
_uv.uv.foreach_set('vector', [0.3611, 0.3611, 0.6389, 0.3611, 0.6389, 0.6389, 0.3611, 0.6389])
me_plane.materials.append(mat_material_001)
me_plane.update()
me_plane_001 = bpy.data.meshes.new('Plane.001')
me_plane_001.from_pydata([(-1.0, -1.0, 0.0), (1.0, -1.0, 0.0), (-1.0, 1.0, 0.0), (1.0, 1.0, 0.0)], [], [(0, 1, 3, 2)])
_uv = me_plane_001.uv_layers.new(name='UVMap')
_uv.uv.foreach_set('vector', [0.3611, 0.3611, 0.6389, 0.3611, 0.6389, 0.6389, 0.3611, 0.6389])
me_plane_001.materials.append(mat_material_002)
me_plane_001.update()
me_plane_002 = bpy.data.meshes.new('Plane.002')
me_plane_002.from_pydata([(0.01904, 0.1015, 0.0), (2.202, 0.2996, 0.0), (0.2023, 2.3, 0.0), (2.422, 2.537, 0.0)], [], [(0, 1, 3, 2)])
_uv = me_plane_002.uv_layers.new(name='UVMap')
_uv.uv.foreach_set('vector', [0.3611, 0.3611, 0.6389, 0.3611, 0.6389, 0.6389, 0.3611, 0.6389])
me_plane_002.materials.append(mat_material_003)
me_plane_002.update()

# ---- objects
ob_cube = bpy.data.objects.new('Cube', me_cube)
ob_plane = bpy.data.objects.new('Plane', me_plane)
ob_plane_001 = bpy.data.objects.new('Plane.001', me_plane_001)
ob_plane_002 = bpy.data.objects.new('Plane.002', me_plane_002)

# ---- transforms, parenting, visibility, modifiers, constraints
ob_cube.location = (0.0, 0.0, 1.52)
ob_cube.lock_rotations_4d = False
ob_cube.empty_display_type = 'ARROWS'
ob_cube.lineart.crease_threshold = 0.0
ob_plane.location = (0.0, 3.128, 0.0)
ob_plane.scale = (0.09519, 0.09519, 0.09519)
ob_plane_001.location = (-1.878, 3.128, 0.0)
ob_plane_001.rotation_euler = (0.0, -0.0, 0.4027)
ob_plane_001.scale = (0.08331, 0.08331, 0.08331)
ob_plane_002.location = (2.776, 2.706, 0.0)
ob_plane_002.rotation_euler = (0.0, -0.0, -0.8243)
ob_plane_002.scale = (0.1365, 0.1365, 0.1365)

# ---- collection membership
col_collection.objects.link(ob_cube)
col_collection.objects.link(ob_plane)
col_collection.objects.link(ob_plane_001)
col_collection.objects.link(ob_plane_002)

# ---- scene / render settings (as saved in the file)
scene.frame_start = 1; scene.frame_end = 250; scene.frame_set(1)
scene.render.engine = 'BLENDER_EEVEE_NEXT'
scene.cycles.sampling_pattern = 'TABULATED_SOBOL'
scene.cycles.use_light_tree = False
scene.view_settings.view_transform = 'Filmic'
bpy.context.view_layer.update()

# ---- added for rendering (the .blend has no active camera and no usable light): camera, sun
cam_auto = bpy.data.cameras.new('AutoCamera')
cam_auto.lens = 50.0
cam_auto.sensor_width = 36.0
cam_auto.clip_end = 1000.0
ob_auto_camera = bpy.data.objects.new('AutoCamera', cam_auto)
scene.collection.objects.link(ob_auto_camera)
ob_auto_camera.location = (10.53, -11.5345, 8.79329)
ob_auto_camera.rotation_euler = (1.09748, -7.21219e-08, 0.694738)
scene.camera = ob_auto_camera
light_auto_sun = bpy.data.lights.new('AutoSun', 'SUN')
light_auto_sun.energy = 3.0
light_auto_sun.angle = 0.0523599
ob_auto_sun = bpy.data.objects.new('AutoSun', light_auto_sun)
scene.collection.objects.link(ob_auto_sun)
ob_auto_sun.rotation_euler = (0.872665, 0.174533, 0.523599)
bpy.context.view_layer.update()
